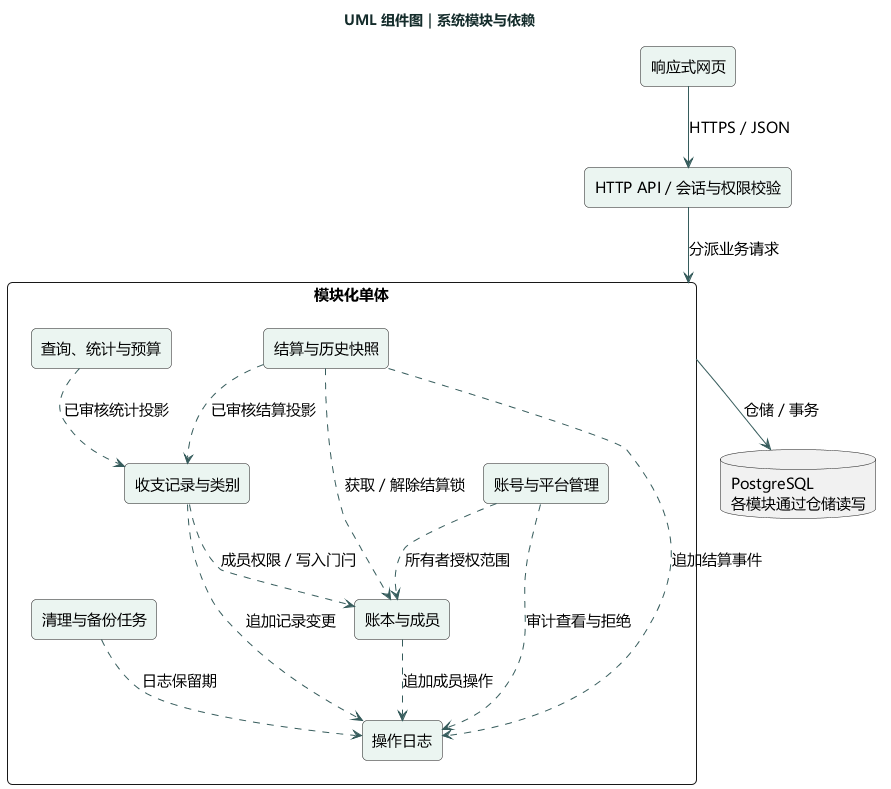

The diagram above was rendered by PlantUML. Its source (embedded in the PNG):
@startuml
skinparam defaultFontName Microsoft YaHei
skinparam defaultFontSize 15
skinparam backgroundColor #FFFFFF
skinparam shadowing false
skinparam ArrowColor #365C5C
skinparam titleFontColor #142C2B
skinparam packageStyle rectangle
skinparam roundcorner 10
title UML 组件图｜系统模块与依赖
skinparam componentStyle rectangle
skinparam componentBackgroundColor #EBF5F1
component "响应式网页" as UI
component "HTTP API / 会话与权限校验" as API
package "模块化单体" as APP {
  component "账号与平台管理" as A
  component "账本与成员" as B
  component "收支记录与类别" as R
  component "查询、统计与预算" as P
  component "结算与历史快照" as S
  component "操作日志" as L
  component "清理与备份任务" as J
}
database "PostgreSQL\n各模块通过仓储读写" as DB
UI --> API : HTTPS / JSON
API --> APP : 分派业务请求
A ..> B : 所有者授权范围
R ..> B : 成员权限 / 写入门闩
S ..> B : 获取 / 解除结算锁
P ..> R : 已审核统计投影
S ..> R : 已审核结算投影
A ..> L : 审计查看与拒绝
B ..> L : 追加成员操作
R ..> L : 追加记录变更
S ..> L : 追加结算事件
APP --> DB : 仓储／事务
J ..> L : 日志保留期
@enduml